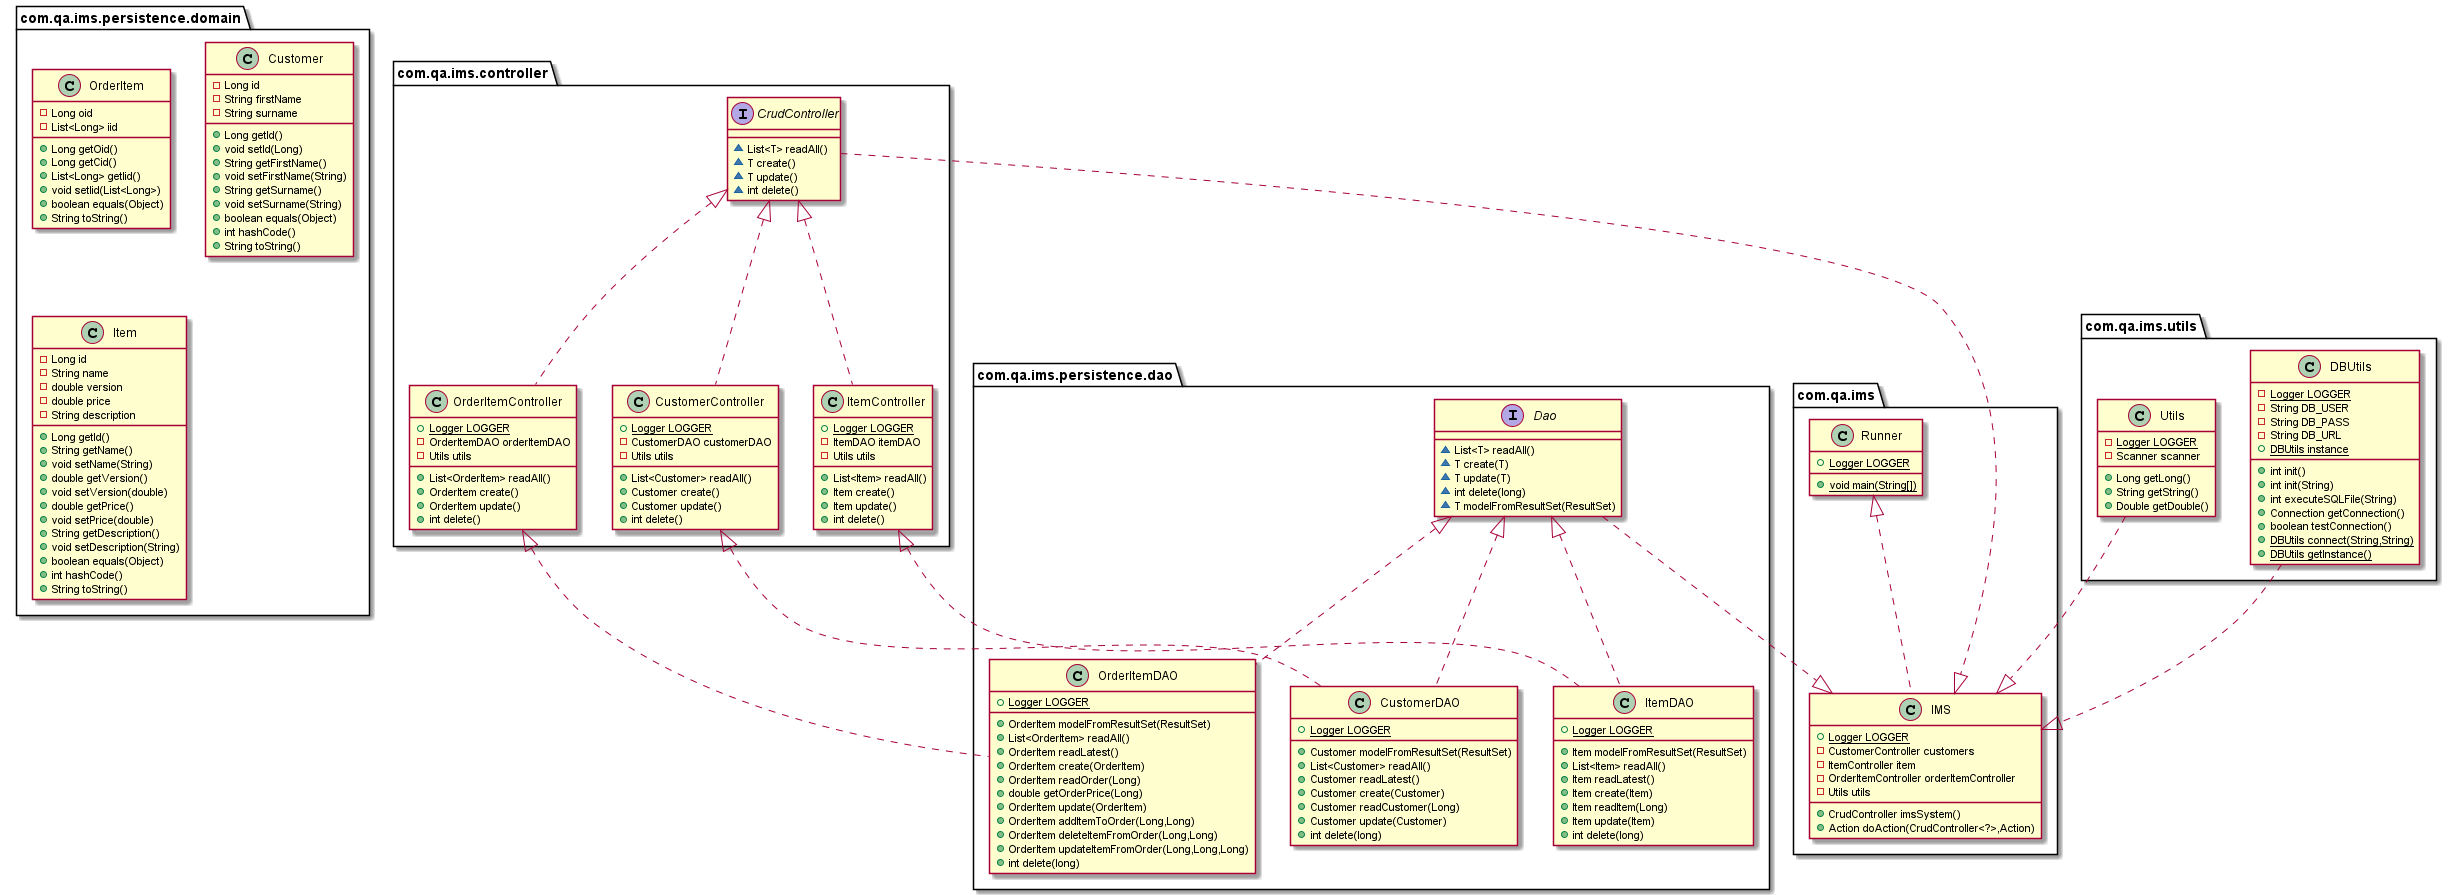

The diagram above was rendered by PlantUML. Its source (embedded in the PNG):
@startuml
class com.qa.ims.persistence.domain.OrderItem {
- Long oid
- List<Long> iid
+ Long getOid()
+ Long getCid()
+ List<Long> getIid()
+ void setIid(List<Long>)
+ boolean equals(Object)
+ String toString()
}
class com.qa.ims.controller.OrderItemController {
+ {static} Logger LOGGER
- OrderItemDAO orderItemDAO
- Utils utils
+ List<OrderItem> readAll()
+ OrderItem create()
+ OrderItem update()
+ int delete()
}
class com.qa.ims.persistence.domain.Customer {
- Long id
- String firstName
- String surname
+ Long getId()
+ void setId(Long)
+ String getFirstName()
+ void setFirstName(String)
+ String getSurname()
+ void setSurname(String)
+ boolean equals(Object)
+ int hashCode()
+ String toString()
}
class com.qa.ims.persistence.dao.OrderItemDAO {
+ {static} Logger LOGGER
+ OrderItem modelFromResultSet(ResultSet)
+ List<OrderItem> readAll()
+ OrderItem readLatest()
+ OrderItem create(OrderItem)
+ OrderItem readOrder(Long)
+ double getOrderPrice(Long)
+ OrderItem update(OrderItem)
+ OrderItem addItemToOrder(Long,Long)
+ OrderItem deleteItemFromOrder(Long,Long)
+ OrderItem updateItemFromOrder(Long,Long,Long)
+ int delete(long)
}
class com.qa.ims.persistence.domain.Item {
- Long id
- String name
- double version
- double price
- String description
+ Long getId()
+ String getName()
+ void setName(String)
+ double getVersion()
+ void setVersion(double)
+ double getPrice()
+ void setPrice(double)
+ String getDescription()
+ void setDescription(String)
+ boolean equals(Object)
+ int hashCode()
+ String toString()
}
class com.qa.ims.persistence.dao.CustomerDAO {
+ {static} Logger LOGGER
+ Customer modelFromResultSet(ResultSet)
+ List<Customer> readAll()
+ Customer readLatest()
+ Customer create(Customer)
+ Customer readCustomer(Long)
+ Customer update(Customer)
+ int delete(long)
}
class com.qa.ims.persistence.dao.ItemDAO {
+ {static} Logger LOGGER
+ Item modelFromResultSet(ResultSet)
+ List<Item> readAll()
+ Item readLatest()
+ Item create(Item)
+ Item readItem(Long)
+ Item update(Item)
+ int delete(long)
}
class com.qa.ims.controller.CustomerController {
+ {static} Logger LOGGER
- CustomerDAO customerDAO
- Utils utils
+ List<Customer> readAll()
+ Customer create()
+ Customer update()
+ int delete()
}
class com.qa.ims.controller.ItemController {
+ {static} Logger LOGGER
- ItemDAO itemDAO
- Utils utils
+ List<Item> readAll()
+ Item create()
+ Item update()
+ int delete()
}
class com.qa.ims.IMS {
+ {static} Logger LOGGER
- CustomerController customers
- ItemController item
- OrderItemController orderItemController
- Utils utils
+ CrudController imsSystem()
+ Action doAction(CrudController<?>,Action)
}
class com.qa.ims.utils.DBUtils {
- {static} Logger LOGGER
- String DB_USER
- String DB_PASS
- String DB_URL
+ {static} DBUtils instance
+ int init()
+ int init(String)
+ int executeSQLFile(String)
+ Connection getConnection()
+ boolean testConnection()
+ {static} DBUtils connect(String,String)
+ {static} DBUtils getInstance()
}
interface com.qa.ims.persistence.dao.Dao {
~ List<T> readAll()
~ T create(T)
~ T update(T)
~ int delete(long)
~ T modelFromResultSet(ResultSet)
}
class com.qa.ims.Runner {
+ {static} Logger LOGGER
+ {static} void main(String[])
}
class com.qa.ims.utils.Utils {
- {static} Logger LOGGER
- Scanner scanner
+ Long getLong()
+ String getString()
+ Double getDouble()
}
interface com.qa.ims.controller.CrudController {
~ List<T> readAll()
~ T create()
~ T update()
~ int delete()
}


com.qa.ims.controller.CrudController <|.. com.qa.ims.controller.OrderItemController
com.qa.ims.persistence.dao.Dao <|.. com.qa.ims.persistence.dao.OrderItemDAO
com.qa.ims.persistence.dao.Dao <|.. com.qa.ims.persistence.dao.CustomerDAO
com.qa.ims.persistence.dao.Dao <|.. com.qa.ims.persistence.dao.ItemDAO
com.qa.ims.controller.CrudController <|.. com.qa.ims.controller.CustomerController
com.qa.ims.controller.CrudController <|.. com.qa.ims.controller.ItemController
com.qa.ims.controller.OrderItemController <|.. com.qa.ims.persistence.dao.OrderItemDAO
com.qa.ims.controller.CustomerController <|.. com.qa.ims.persistence.dao.CustomerDAO
com.qa.ims.controller.ItemController <|.. com.qa.ims.persistence.dao.ItemDAO
com.qa.ims.utils.Utils ..|> com.qa.ims.IMS
com.qa.ims.utils.DBUtils ..|> com.qa.ims.IMS
com.qa.ims.controller.CrudController ..|> com.qa.ims.IMS
com.qa.ims.persistence.dao.Dao ..|> com.qa.ims.IMS
com.qa.ims.Runner <|.. com.qa.ims.IMS

@enduml